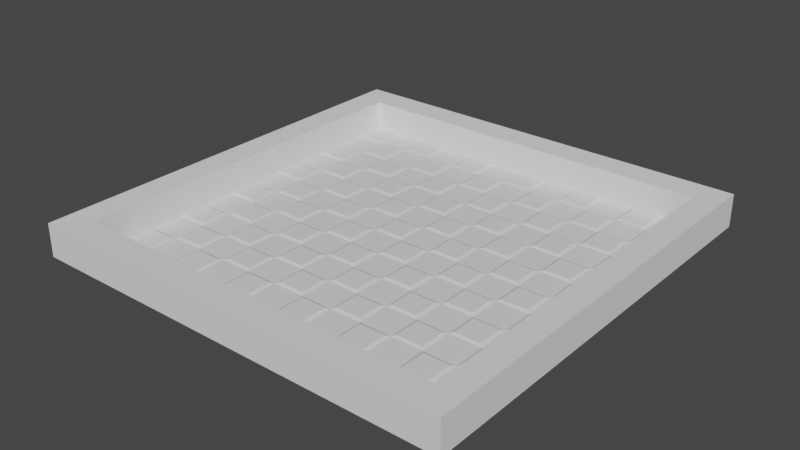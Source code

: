 # Source: Level_1.blend  (saved by Blender 2.80.75; exported with 4.5.12 LTS)
import bpy
from mathutils import Matrix  # noqa: F401  (used for matrix-valued properties, if any)

bpy.ops.wm.read_factory_settings(use_empty=True)
scene = bpy.context.scene
scene.name = 'Scene'

# ---- collections
col_collection = bpy.data.collections.new('Collection'); scene.collection.children.link(col_collection)

# ---- materials (node trees are filled in below, after node groups)
mat_material_002 = bpy.data.materials.new('Material.002')
mat_material_002.use_transparent_shadow = False
mat_material_001 = bpy.data.materials.new('Material.001')
mat_material_001.use_transparent_shadow = False

# ---- material node trees
mat_material_002.use_nodes = True; mat_material_002.node_tree.nodes.clear()
_N = mat_material_002.node_tree.nodes; _L = mat_material_002.node_tree.links
n0 = _N.new('ShaderNodeOutputMaterial'); n0.name = 'Material Output'; n0.location = (300, 300)
n1 = _N.new('ShaderNodeBsdfPrincipled'); n1.name = 'Principled BSDF'; n1.location = (10, 300)
n1.distribution = 'GGX'
n1.subsurface_method = 'BURLEY'
n1.inputs[3].default_value = 1.45
n1.inputs[27].default_value = (0.0, 0.0, 0.0, 1.0)
n1.inputs[28].default_value = 1.0
_L.new(n1.outputs[0], n0.inputs[0])
n0.is_active_output = True
mat_material_001.use_nodes = True; mat_material_001.node_tree.nodes.clear()
_N = mat_material_001.node_tree.nodes; _L = mat_material_001.node_tree.links
n0 = _N.new('ShaderNodeOutputMaterial'); n0.name = 'Material Output'; n0.location = (300, 300)
n1 = _N.new('ShaderNodeBsdfPrincipled'); n1.name = 'Principled BSDF'; n1.location = (10, 300)
n1.distribution = 'GGX'
n1.subsurface_method = 'BURLEY'
n1.inputs[3].default_value = 1.45
n1.inputs[27].default_value = (0.0, 0.0, 0.0, 1.0)
n1.inputs[28].default_value = 1.0
_L.new(n1.outputs[0], n0.inputs[0])
n0.is_active_output = True

# ---- world
world_world = bpy.data.worlds.new('World'); scene.world = world_world
world_world.use_nodes = True; world_world.node_tree.nodes.clear()
_N = world_world.node_tree.nodes; _L = world_world.node_tree.links
n0 = _N.new('ShaderNodeOutputWorld'); n0.name = 'World Output'; n0.location = (300, 300)
n1 = _N.new('ShaderNodeBackground'); n1.name = 'Background'; n1.location = (10, 300)
n1.inputs[0].default_value = (0.05088, 0.05088, 0.05088, 1.0)
_L.new(n1.outputs[0], n0.inputs[0])
n0.is_active_output = True
world_world.color = (0.05088, 0.05088, 0.05088)
world_world.use_sun_shadow = False
world_world.sun_shadow_jitter_overblur = 0.0

# ---- meshes
me_plane = bpy.data.meshes.new('Plane')
me_plane.from_pydata([(-0.1, 0.1, 0.04), (-0.1, 4.1, 0.04), (-0.1, -3.9, 0.04), (-4.1, 0.1, 0.04), (3.9, 0.1, 0.04), (3.9, -3.9, 0.04), (-4.1, -3.9, 0.04), (-4.1, 4.1, 0.04), (3.9, 4.1, 0.04), (0.0, 6.0, 0.0), (-0.1, -1.9, 0.04), (-6.0, 0.0, 0.0), (1.9, 0.1, 0.04), (-0.1, 2.1, 0.04), (0.0, -6.0, 0.0), (-2.1, 0.1, 0.04), (6.0, 0.0, 0.0), (3.9, -1.9, 0.04), (4.0, -6.0, 0.0), (1.9, -3.9, 0.04), (6.0, -4.0, 0.0), (-4.1, -1.9, 0.04), (-4.0, -6.0, 0.0), (-6.0, -4.0, 0.0), (-2.1, -3.9, 0.04), (-4.0, 6.0, 0.0), (-4.1, 2.1, 0.04), (-6.0, 4.0, 0.0), (-2.1, 4.1, 0.04), (4.0, 6.0, 0.0), (3.9, 2.1, 0.04), (1.9, 4.1, 0.04), (6.0, 4.0, 0.0), (6.0, 2.0, 0.0), (1.9, 2.1, 0.04), (2.0, 6.0, 0.0), (-2.1, 2.1, 0.04), (-6.0, 2.0, 0.0), (-6.0, 6.0, 0.0), (-2.0, -6.0, 0.0), (-6.0, -6.0, 0.0), (-6.0, -2.0, 0.0), (6.0, -6.0, 0.0), (2.0, -6.0, 0.0), (1.9, -1.9, 0.04), (6.0, -2.0, 0.0), (-2.1, -1.9, 0.04), (-2.0, 6.0, 0.0), (6.0, 6.0, 0.0), (-0.1, -1.1, 0.04), (1.1, 0.1, 0.04), (-0.1, 2.9, 0.04), (-0.1, -5.1, 0.04), (-2.9, 0.1, 0.04), (5.1, 0.1, 0.04), (3.9, -1.1, 0.04), (3.9, -5.1, 0.04), (1.1, -3.9, 0.04), (5.1, -3.9, 0.04), (-4.1, -1.1, 0.04), (-4.1, -5.1, 0.04), (-2.9, -3.9, 0.04), (-4.1, 2.9, 0.04), (-2.9, 4.1, 0.04), (3.9, 2.9, 0.04), (1.1, 4.1, 0.04), (5.1, 4.1, 0.04), (-0.1, 4.9, 0.04), (-0.1, -3.1, 0.04), (-4.9, 0.1, 0.04), (3.1, 0.1, 0.04), (-0.1, 0.9, 0.04), (-0.9, 0.1, 0.04), (3.9, -3.1, 0.04), (3.1, -3.9, 0.04), (-4.1, -3.1, 0.04), (-4.9, -3.9, 0.04), (-0.9, -3.9, 0.04), (-4.1, 4.9, 0.04), (-4.1, 0.9, 0.04), (-4.9, 4.1, 0.04), (-0.9, 4.1, 0.04), (3.9, 4.9, 0.04), (3.9, 0.9, 0.04), (3.1, 4.1, 0.04), (6.0, 3.0, 0.0), (6.0, 1.0, 0.0), (5.1, 2.1, 0.04), (1.9, 2.9, 0.04), (1.9, 0.9, 0.04), (1.1, 2.1, 0.04), (3.1, 2.1, 0.04), (1.9, 4.9, 0.04), (1.0, 6.0, 0.0), (3.0, 6.0, 0.0), (-2.1, 2.9, 0.04), (-2.1, 0.9, 0.04), (-2.9, 2.1, 0.04), (-0.9, 2.1, 0.04), (-6.0, 3.0, 0.0), (-6.0, 1.0, 0.0), (-4.9, 2.1, 0.04), (-6.0, 5.0, 0.0), (-5.0, 6.0, 0.0), (-2.1, -5.1, 0.04), (-3.0, -6.0, 0.0), (-1.0, -6.0, 0.0), (-6.0, -5.0, 0.0), (-5.0, -6.0, 0.0), (-6.0, -1.0, 0.0), (-6.0, -3.0, 0.0), (-4.9, -1.9, 0.04), (6.0, -5.0, 0.0), (5.0, -6.0, 0.0), (1.9, -5.1, 0.04), (1.0, -6.0, 0.0), (3.0, -6.0, 0.0), (1.9, -1.1, 0.04), (1.9, -3.1, 0.04), (1.1, -1.9, 0.04), (3.1, -1.9, 0.04), (6.0, -1.0, 0.0), (6.0, -3.0, 0.0), (5.1, -1.9, 0.04), (-2.1, -1.1, 0.04), (-2.1, -3.1, 0.04), (-2.9, -1.9, 0.04), (-0.9, -1.9, 0.04), (-2.1, 4.9, 0.04), (-3.0, 6.0, 0.0), (-1.0, 6.0, 0.0), (6.0, 5.0, 0.0), (5.0, 6.0, 0.0), (5.1, 4.9, 0.04), (-0.9, 4.9, 0.04), (-2.9, 4.9, 0.04), (-0.9, -3.1, 0.04), (-2.9, -3.1, 0.04), (-2.9, -1.1, 0.04), (5.1, -3.1, 0.04), (5.1, -1.1, 0.04), (3.1, -3.1, 0.04), (1.1, -3.1, 0.04), (1.1, -1.1, 0.04), (1.1, -5.1, 0.04), (5.1, -5.1, 0.04), (-4.9, -3.1, 0.04), (-2.9, -5.1, 0.04), (-4.9, 4.9, 0.04), (-4.9, 0.9, 0.04), (-0.9, 0.9, 0.04), (-2.9, 0.9, 0.04), (-2.9, 2.9, 0.04), (3.1, 4.9, 0.04), (1.1, 4.9, 0.04), (3.1, 0.9, 0.04), (1.1, 0.9, 0.04), (1.1, 2.9, 0.04), (5.1, 0.9, 0.04), (5.1, 2.9, 0.04), (3.1, 2.9, 0.04), (-0.9, 2.9, 0.04), (-4.9, 2.9, 0.04), (-0.9, -5.1, 0.04), (-4.9, -5.1, 0.04), (-4.9, -1.1, 0.04), (3.1, -5.1, 0.04), (3.1, -1.1, 0.04), (-0.9, -1.1, 0.04), (0.9, 5.9, 0.04), (0.0, -1.0, 0.0), (0.1, -0.9, 0.04), (0.0, 0.0, 0.0), (0.1, -0.1, 0.04), (1.0, 0.0, 0.0), (0.9, -0.1, 0.04), (0.0, 3.0, 0.0), (0.1, 3.1, 0.04), (0.0, 4.0, 0.0), (0.1, 3.9, 0.04), (0.0, -5.0, 0.0), (0.1, -4.9, 0.04), (0.0, -4.0, 0.0), (0.1, -4.1, 0.04), (-3.0, 0.0, 0.0), (-3.1, -0.1, 0.04), (-4.0, 0.0, 0.0), (-3.9, -0.1, 0.04), (5.0, 0.0, 0.0), (4.9, -0.1, 0.04), (4.0, 0.0, 0.0), (4.1, -0.1, 0.04), (4.0, -1.0, 0.0), (4.1, -0.9, 0.04), (4.0, -5.0, 0.0), (4.1, -4.9, 0.04), (4.0, -4.0, 0.0), (4.1, -4.1, 0.04), (1.0, -4.0, 0.0), (0.9, -4.1, 0.04), (5.0, -4.0, 0.0), (4.9, -4.1, 0.04), (-4.0, -1.0, 0.0), (-3.9, -0.9, 0.04), (-4.0, -5.0, 0.0), (-3.9, -4.9, 0.04), (-4.0, -4.0, 0.0), (-3.9, -4.1, 0.04), (-3.0, -4.0, 0.0), (-3.1, -4.1, 0.04), (-4.0, 3.0, 0.0), (-3.9, 3.1, 0.04), (-4.0, 4.0, 0.0), (-3.9, 3.9, 0.04), (-3.0, 4.0, 0.0), (-3.1, 3.9, 0.04), (4.0, 3.0, 0.0), (4.1, 3.1, 0.04), (4.0, 4.0, 0.0), (4.1, 3.9, 0.04), (1.0, 4.0, 0.0), (0.9, 3.9, 0.04), (5.0, 4.0, 0.0), (4.9, 3.9, 0.04), (0.0, 5.0, 0.0), (0.1, 5.1, 0.04), (0.1, 5.9, 0.04), (0.0, -3.0, 0.0), (0.1, -2.9, 0.04), (0.0, -2.0, 0.0), (0.1, -2.1, 0.04), (-5.0, 0.0, 0.0), (-5.1, -0.1, 0.04), (-5.9, -0.1, 0.04), (3.0, 0.0, 0.0), (2.9, -0.1, 0.04), (2.0, 0.0, 0.0), (2.1, -0.1, 0.04), (0.0, 1.0, 0.0), (0.1, 1.1, 0.04), (0.0, 2.0, 0.0), (0.1, 1.9, 0.04), (-1.0, 0.0, 0.0), (-1.1, -0.1, 0.04), (-2.0, 0.0, 0.0), (-1.9, -0.1, 0.04), (4.0, -3.0, 0.0), (4.1, -2.9, 0.04), (4.0, -2.0, 0.0), (4.1, -2.1, 0.04), (3.0, -4.0, 0.0), (2.9, -4.1, 0.04), (2.0, -4.0, 0.0), (2.1, -4.1, 0.04), (-4.0, -3.0, 0.0), (-3.9, -2.9, 0.04), (-4.0, -2.0, 0.0), (-3.9, -2.1, 0.04), (-5.0, -4.0, 0.0), (-5.1, -4.1, 0.04), (-5.9, -4.1, 0.04), (-1.0, -4.0, 0.0), (-1.1, -4.1, 0.04), (-2.0, -4.0, 0.0), (-1.9, -4.1, 0.04), (-4.0, 5.0, 0.0), (-3.9, 5.1, 0.04), (-3.9, 5.9, 0.04), (-4.0, 1.0, 0.0), (-3.9, 1.1, 0.04), (-4.0, 2.0, 0.0), (-3.9, 1.9, 0.04), (-5.0, 4.0, 0.0), (-5.1, 3.9, 0.04), (-5.9, 3.9, 0.04), (-1.0, 4.0, 0.0), (-1.1, 3.9, 0.04), (-2.0, 4.0, 0.0), (-1.9, 3.9, 0.04), (4.0, 5.0, 0.0), (4.1, 5.1, 0.04), (4.1, 5.9, 0.04), (4.0, 1.0, 0.0), (4.1, 1.1, 0.04), (4.0, 2.0, 0.0), (4.1, 1.9, 0.04), (3.0, 4.0, 0.0), (2.9, 3.9, 0.04), (2.0, 4.0, 0.0), (2.1, 3.9, 0.04), (5.0, 2.0, 0.0), (4.9, 1.9, 0.04), (2.0, 3.0, 0.0), (2.1, 3.1, 0.04), (2.0, 1.0, 0.0), (2.1, 1.1, 0.04), (2.0, 2.0, 0.0), (2.1, 1.9, 0.04), (1.0, 2.0, 0.0), (0.9, 1.9, 0.04), (3.0, 2.0, 0.0), (2.9, 1.9, 0.04), (2.0, 5.0, 0.0), (2.1, 5.1, 0.04), (2.1, 5.9, 0.04), (2.9, 5.9, 0.04), (-5.9, 3.1, 0.04), (-2.0, 3.0, 0.0), (-1.9, 3.1, 0.04), (-2.0, 1.0, 0.0), (-1.9, 1.1, 0.04), (-2.0, 2.0, 0.0), (-1.9, 1.9, 0.04), (-3.0, 2.0, 0.0), (-3.1, 1.9, 0.04), (-1.0, 2.0, 0.0), (-1.1, 1.9, 0.04), (-5.9, 1.1, 0.04), (-5.9, 1.9, 0.04), (-5.9, 5.1, 0.04), (-5.0, 2.0, 0.0), (-5.1, 1.9, 0.04), (-5.9, 5.9, 0.04), (-5.1, 5.9, 0.04), (-5.9, -4.9, 0.04), (-2.0, -5.0, 0.0), (-1.9, -4.9, 0.04), (-5.9, -0.9, 0.04), (-5.9, -2.9, 0.04), (-5.9, -2.1, 0.04), (-3.1, 5.9, 0.04), (-5.0, -2.0, 0.0), (-5.1, -2.1, 0.04), (2.0, -5.0, 0.0), (2.1, -4.9, 0.04), (2.0, -1.0, 0.0), (2.1, -0.9, 0.04), (2.0, -3.0, 0.0), (2.1, -2.9, 0.04), (2.0, -2.0, 0.0), (2.1, -2.1, 0.04), (1.0, -2.0, 0.0), (0.9, -2.1, 0.04), (3.0, -2.0, 0.0), (2.9, -2.1, 0.04), (5.0, -2.0, 0.0), (4.9, -2.1, 0.04), (-2.0, -1.0, 0.0), (-1.9, -0.9, 0.04), (-2.0, -3.0, 0.0), (-1.9, -2.9, 0.04), (-2.0, -2.0, 0.0), (-1.9, -2.1, 0.04), (-3.0, -2.0, 0.0), (-3.1, -2.1, 0.04), (-1.0, -2.0, 0.0), (-1.1, -2.1, 0.04), (-2.0, 5.0, 0.0), (-1.9, 5.1, 0.04), (-1.9, 5.9, 0.04), (-1.1, 5.9, 0.04), (4.9, 5.9, 0.04), (5.9, -5.9, 0.04), (-0.1, -5.9, 0.04), (5.9, 0.1, 0.04), (3.9, -5.9, 0.04), (5.9, -3.9, 0.04), (-4.1, -5.9, 0.04), (5.9, 4.1, 0.04), (5.9, 2.1, 0.04), (5.9, 2.9, 0.04), (5.9, 0.9, 0.04), (-2.1, -5.9, 0.04), (-2.9, -5.9, 0.04), (-0.9, -5.9, 0.04), (-4.9, -5.9, 0.04), (5.9, -5.1, 0.04), (5.1, -5.9, 0.04), (1.9, -5.9, 0.04), (1.1, -5.9, 0.04), (3.1, -5.9, 0.04), (5.9, -1.9, 0.04), (5.9, -1.1, 0.04), (5.9, -3.1, 0.04), (5.9, 4.9, 0.04), (5.0, 5.0, 0.0), (4.9, 5.1, 0.04), (-1.0, 5.0, 0.0), (-1.1, 5.1, 0.04), (-3.0, 5.0, 0.0), (-3.1, 5.1, 0.04), (-1.0, -3.0, 0.0), (-1.1, -2.9, 0.04), (-3.0, -3.0, 0.0), (-3.1, -2.9, 0.04), (-3.0, -1.0, 0.0), (-3.1, -0.9, 0.04), (5.0, -3.0, 0.0), (4.9, -2.9, 0.04), (5.0, -1.0, 0.0), (4.9, -0.9, 0.04), (3.0, -3.0, 0.0), (2.9, -2.9, 0.04), (1.0, -3.0, 0.0), (0.9, -2.9, 0.04), (1.0, -1.0, 0.0), (0.9, -0.9, 0.04), (1.0, -5.0, 0.0), (0.9, -4.9, 0.04), (5.0, -5.0, 0.0), (4.9, -4.9, 0.04), (-5.0, -3.0, 0.0), (-5.1, -2.9, 0.04), (-3.0, -5.0, 0.0), (-3.1, -4.9, 0.04), (-5.0, 5.0, 0.0), (-5.1, 5.1, 0.04), (-5.0, 1.0, 0.0), (-5.1, 1.1, 0.04), (-1.0, 1.0, 0.0), (-1.1, 1.1, 0.04), (-3.0, 1.0, 0.0), (-3.1, 1.1, 0.04), (-3.0, 3.0, 0.0), (-3.1, 3.1, 0.04), (3.0, 5.0, 0.0), (2.9, 5.1, 0.04), (1.0, 5.0, 0.0), (0.9, 5.1, 0.04), (3.0, 1.0, 0.0), (2.9, 1.1, 0.04), (1.0, 1.0, 0.0), (0.9, 1.1, 0.04), (1.0, 3.0, 0.0), (0.9, 3.1, 0.04), (5.0, 1.0, 0.0), (4.9, 1.1, 0.04), (5.0, 3.0, 0.0), (4.9, 3.1, 0.04), (3.0, 3.0, 0.0), (2.9, 3.1, 0.04), (-1.0, 3.0, 0.0), (-1.1, 3.1, 0.04), (-5.0, 3.0, 0.0), (-5.1, 3.1, 0.04), (-1.0, -5.0, 0.0), (-1.1, -4.9, 0.04), (-5.0, -5.0, 0.0), (-5.1, -4.9, 0.04), (-5.0, -1.0, 0.0), (-5.1, -0.9, 0.04), (3.0, -5.0, 0.0), (2.9, -4.9, 0.04), (3.0, -1.0, 0.0), (2.9, -0.9, 0.04), (-1.0, -1.0, 0.0), (-1.1, -0.9, 0.04)], [], [(455, 170, 172, 242), (453, 192, 190, 234), (451, 194, 196, 250), (449, 202, 186, 231), (447, 204, 206, 258), (445, 180, 182, 261), (443, 210, 212, 272), (441, 176, 178, 275), (439, 216, 218, 286), (437, 85, 32, 222), (435, 86, 33, 290), (433, 292, 288, 220), (431, 294, 296, 298), (429, 282, 284, 300), (427, 302, 35, 93), (425, 279, 29, 94), (423, 307, 277, 214), (421, 309, 311, 313), (419, 238, 240, 315), (417, 268, 270, 320), (415, 265, 25, 103), (413, 325, 263, 208), (411, 254, 256, 331), (409, 112, 20, 200), (407, 333, 252, 198), (405, 335, 236, 174), (403, 337, 339, 341), (401, 246, 248, 343), (399, 121, 16, 188), (397, 122, 45, 345), (395, 347, 244, 184), (393, 349, 351, 353), (391, 227, 229, 355), (389, 357, 47, 129), (387, 224, 9, 130), (385, 131, 48, 132), (280, 386, 361, 281), (218, 222, 385, 279), (66, 368, 384, 133), (358, 388, 360, 359), (277, 275, 387, 357), (81, 1, 67, 134), (266, 390, 330, 267), (212, 214, 389, 265), (63, 28, 128, 135), (350, 392, 356, 352), (263, 261, 391, 349), (77, 2, 68, 136), (255, 394, 354, 257), (206, 208, 393, 254), (61, 24, 125, 137), (203, 396, 185, 187), (256, 353, 395, 202), (126, 46, 124, 138), (247, 398, 346, 249), (196, 200, 397, 246), (58, 366, 383, 139), (193, 400, 189, 191), (248, 345, 399, 192), (123, 381, 382, 140), (338, 402, 344, 340), (252, 250, 401, 337), (74, 5, 73, 141), (228, 404, 342, 230), (182, 198, 403, 227), (57, 19, 118, 142), (171, 406, 175, 173), (229, 341, 405, 170), (119, 44, 117, 143), (181, 408, 199, 183), (14, 115, 407, 180), (379, 378, 114, 144), (195, 410, 201, 197), (18, 113, 409, 194), (377, 362, 376, 145), (328, 412, 332, 329), (23, 258, 411, 110), (76, 6, 75, 146), (205, 414, 209, 207), (22, 105, 413, 204), (373, 372, 104, 147), (319, 416, 323, 322), (27, 272, 415, 102), (80, 7, 78, 148), (317, 418, 321, 318), (11, 231, 417, 100), (69, 3, 79, 149), (310, 420, 316, 312), (244, 242, 419, 309), (72, 0, 71, 150), (269, 422, 314, 271), (186, 184, 421, 268), (53, 15, 96, 151), (211, 424, 215, 213), (270, 313, 423, 210), (97, 36, 95, 152), (303, 426, 305, 304), (288, 286, 425, 302), (84, 8, 82, 153), (225, 428, 169, 226), (178, 220, 427, 224), (65, 31, 92, 154), (295, 430, 301, 297), (236, 234, 429, 294), (70, 4, 83, 155), (239, 432, 299, 241), (172, 174, 431, 238), (50, 12, 89, 156), (177, 434, 221, 179), (240, 298, 433, 176), (90, 34, 88, 157), (283, 436, 291, 285), (190, 188, 435, 282), (54, 364, 371, 158), (217, 438, 223, 219), (284, 290, 437, 216), (87, 369, 370, 159), (293, 440, 287, 289), (296, 300, 439, 292), (91, 30, 64, 160), (308, 442, 276, 278), (311, 315, 441, 307), (98, 13, 51, 161), (306, 444, 273, 274), (37, 320, 443, 99), (101, 26, 62, 162), (326, 446, 262, 264), (39, 106, 445, 325), (374, 363, 52, 163), (324, 448, 259, 260), (40, 108, 447, 107), (375, 367, 60, 164), (327, 450, 232, 233), (41, 331, 449, 109), (111, 21, 59, 165), (334, 452, 251, 253), (43, 116, 451, 333), (380, 365, 56, 166), (336, 454, 235, 237), (339, 343, 453, 335), (120, 17, 55, 167), (348, 456, 243, 245), (351, 355, 455, 347), (127, 10, 49, 168), (171, 173, 172, 170), (173, 175, 174, 172), (177, 179, 178, 176), (181, 183, 182, 180), (187, 185, 184, 186), (191, 189, 188, 190), (193, 191, 190, 192), (195, 197, 196, 194), (183, 199, 198, 182), (197, 201, 200, 196), (203, 187, 186, 202), (205, 207, 206, 204), (207, 209, 208, 206), (211, 213, 212, 210), (213, 215, 214, 212), (217, 219, 218, 216), (179, 221, 220, 178), (219, 223, 222, 218), (225, 226, 9, 224), (228, 230, 229, 227), (233, 232, 231, 11), (237, 235, 234, 236), (239, 241, 240, 238), (245, 243, 242, 244), (247, 249, 248, 246), (253, 251, 250, 252), (255, 257, 256, 254), (260, 259, 258, 23), (264, 262, 261, 263), (266, 267, 25, 265), (269, 271, 270, 268), (274, 273, 272, 27), (278, 276, 275, 277), (280, 281, 29, 279), (283, 285, 284, 282), (289, 287, 286, 288), (285, 291, 290, 284), (293, 289, 288, 292), (295, 297, 296, 294), (241, 299, 298, 240), (297, 301, 300, 296), (303, 304, 35, 302), (226, 169, 93, 9), (304, 305, 94, 35), (308, 278, 277, 307), (310, 312, 311, 309), (271, 314, 313, 270), (312, 316, 315, 311), (306, 274, 27, 99), (317, 318, 37, 100), (318, 321, 320, 37), (319, 322, 38, 102), (322, 323, 103, 38), (326, 264, 263, 325), (324, 260, 23, 107), (327, 233, 11, 109), (328, 329, 41, 110), (329, 332, 331, 41), (334, 253, 252, 333), (336, 237, 236, 335), (338, 340, 339, 337), (230, 342, 341, 229), (340, 344, 343, 339), (249, 346, 345, 248), (348, 245, 244, 347), (350, 352, 351, 349), (257, 354, 353, 256), (352, 356, 355, 351), (358, 359, 47, 357), (267, 330, 129, 25), (359, 360, 130, 47), (281, 361, 132, 29), (49, 10, 229, 170), (12, 50, 174, 236), (51, 13, 240, 176), (52, 363, 14, 180), (15, 53, 184, 244), (364, 54, 188, 16), (55, 17, 248, 192), (56, 365, 18, 194), (19, 57, 198, 252), (366, 58, 200, 20), (59, 21, 256, 202), (60, 367, 22, 204), (24, 61, 208, 263), (62, 26, 270, 210), (28, 63, 214, 277), (64, 30, 284, 216), (31, 65, 220, 288), (368, 66, 222, 32), (67, 1, 178, 224), (68, 2, 182, 227), (3, 69, 231, 186), (4, 70, 234, 190), (71, 0, 172, 238), (0, 72, 242, 172), (73, 5, 196, 246), (5, 74, 250, 196), (75, 6, 206, 254), (6, 76, 258, 206), (2, 77, 261, 182), (78, 7, 212, 265), (79, 3, 186, 268), (7, 80, 272, 212), (1, 81, 275, 178), (82, 8, 218, 279), (83, 4, 190, 282), (8, 84, 286, 218), (370, 369, 33, 85), (371, 364, 16, 86), (369, 87, 290, 33), (88, 34, 296, 292), (89, 12, 236, 294), (34, 90, 298, 296), (30, 91, 300, 284), (92, 31, 288, 302), (95, 36, 311, 307), (96, 15, 244, 309), (36, 97, 313, 311), (13, 98, 315, 240), (26, 101, 320, 270), (104, 372, 39, 325), (372, 373, 105, 39), (363, 374, 106, 14), (367, 375, 108, 22), (21, 111, 331, 256), (376, 362, 42, 112), (362, 377, 113, 42), (114, 378, 43, 333), (378, 379, 115, 43), (365, 380, 116, 18), (117, 44, 339, 335), (118, 19, 252, 337), (44, 119, 341, 339), (17, 120, 343, 248), (382, 381, 45, 121), (383, 366, 20, 122), (381, 123, 345, 45), (124, 46, 351, 347), (125, 24, 263, 349), (46, 126, 353, 351), (10, 127, 355, 229), (128, 28, 277, 357), (384, 368, 32, 131), (361, 386, 385, 132), (66, 133, 385, 222), (386, 280, 279, 385), (133, 384, 131, 385), (360, 388, 387, 130), (81, 134, 387, 275), (388, 358, 357, 387), (134, 67, 224, 387), (330, 390, 389, 129), (63, 135, 389, 214), (390, 266, 265, 389), (135, 128, 357, 389), (356, 392, 391, 355), (77, 136, 391, 261), (392, 350, 349, 391), (136, 68, 227, 391), (354, 394, 393, 353), (61, 137, 393, 208), (394, 255, 254, 393), (137, 125, 349, 393), (185, 396, 395, 184), (126, 138, 395, 353), (396, 203, 202, 395), (138, 124, 347, 395), (346, 398, 397, 345), (58, 139, 397, 200), (398, 247, 246, 397), (139, 383, 122, 397), (189, 400, 399, 188), (123, 140, 399, 345), (400, 193, 192, 399), (140, 382, 121, 399), (344, 402, 401, 343), (74, 141, 401, 250), (402, 338, 337, 401), (141, 73, 246, 401), (342, 404, 403, 341), (57, 142, 403, 198), (404, 228, 227, 403), (142, 118, 337, 403), (175, 406, 405, 174), (119, 143, 405, 341), (406, 171, 170, 405), (143, 117, 335, 405), (199, 408, 407, 198), (379, 144, 407, 115), (408, 181, 180, 407), (144, 114, 333, 407), (201, 410, 409, 200), (377, 145, 409, 113), (410, 195, 194, 409), (145, 376, 112, 409), (332, 412, 411, 331), (76, 146, 411, 258), (412, 328, 110, 411), (146, 75, 254, 411), (209, 414, 413, 208), (373, 147, 413, 105), (414, 205, 204, 413), (147, 104, 325, 413), (323, 416, 415, 103), (80, 148, 415, 272), (416, 319, 102, 415), (148, 78, 265, 415), (321, 418, 417, 320), (69, 149, 417, 231), (418, 317, 100, 417), (149, 79, 268, 417), (316, 420, 419, 315), (72, 150, 419, 242), (420, 310, 309, 419), (150, 71, 238, 419), (314, 422, 421, 313), (53, 151, 421, 184), (422, 269, 268, 421), (151, 96, 309, 421), (215, 424, 423, 214), (97, 152, 423, 313), (424, 211, 210, 423), (152, 95, 307, 423), (305, 426, 425, 94), (84, 153, 425, 286), (426, 303, 302, 425), (153, 82, 279, 425), (169, 428, 427, 93), (65, 154, 427, 220), (428, 225, 224, 427), (154, 92, 302, 427), (301, 430, 429, 300), (70, 155, 429, 234), (430, 295, 294, 429), (155, 83, 282, 429), (299, 432, 431, 298), (50, 156, 431, 174), (432, 239, 238, 431), (156, 89, 294, 431), (221, 434, 433, 220), (90, 157, 433, 298), (434, 177, 176, 433), (157, 88, 292, 433), (291, 436, 435, 290), (54, 158, 435, 188), (436, 283, 282, 435), (158, 371, 86, 435), (223, 438, 437, 222), (87, 159, 437, 290), (438, 217, 216, 437), (159, 370, 85, 437), (287, 440, 439, 286), (91, 160, 439, 300), (440, 293, 292, 439), (160, 64, 216, 439), (276, 442, 441, 275), (98, 161, 441, 315), (442, 308, 307, 441), (161, 51, 176, 441), (273, 444, 443, 272), (101, 162, 443, 320), (444, 306, 99, 443), (162, 62, 210, 443), (262, 446, 445, 261), (374, 163, 445, 106), (446, 326, 325, 445), (163, 52, 180, 445), (259, 448, 447, 258), (375, 164, 447, 108), (448, 324, 107, 447), (164, 60, 204, 447), (232, 450, 449, 231), (111, 165, 449, 331), (450, 327, 109, 449), (165, 59, 202, 449), (251, 452, 451, 250), (380, 166, 451, 116), (452, 334, 333, 451), (166, 56, 194, 451), (235, 454, 453, 234), (120, 167, 453, 343), (454, 336, 335, 453), (167, 55, 192, 453), (243, 456, 455, 242), (127, 168, 455, 355), (456, 348, 347, 455), (168, 49, 170, 455)])
me_plane.polygons.foreach_set('material_index', [1, 1, 1, 1, 1, 1, 1, 1, 1, 1, 1, 1, 1, 1, 1, 1, 1, 1, 1, 1, 1, 1, 1, 1, 1, 1, 1, 1, 1, 1, 1, 1, 1, 1, 1, 1, 0, 1, 0, 0, 1, 0, 0, 1, 0, 0, 1, 0, 0, 1, 0, 0, 1, 0, 0, 1, 0, 0, 1, 0, 0, 1, 0, 0, 1, 0, 0, 1, 0, 0, 1, 0, 0, 1, 0, 0, 1, 0, 0, 1, 0, 0, 1, 0, 0, 1, 0, 0, 1, 0, 0, 1, 0, 0, 1, 0, 0, 1, 0, 0, 1, 0, 0, 1, 0, 0, 1, 0, 0, 1, 0, 0, 1, 0, 0, 1, 0, 0, 1, 0, 0, 1, 0, 0, 1, 0, 0, 1, 0, 0, 1, 0, 0, 1, 0, 0, 1, 0, 0, 1, 0, 0, 1, 0, 0, 0, 0, 0, 0, 0, 0, 0, 0, 0, 0, 0, 0, 0, 0, 0, 0, 0, 0, 0, 0, 0, 0, 0, 0, 0, 0, 0, 0, 0, 0, 0, 0, 0, 0, 0, 0, 0, 0, 0, 0, 0, 0, 0, 0, 0, 0, 0, 0, 0, 0, 0, 0, 0, 0, 0, 0, 0, 0, 0, 0, 0, 0, 0, 0, 0, 0, 0, 0, 0, 0, 0, 0, 0, 0, 0, 0, 0, 0, 0, 0, 0, 0, 0, 0, 0, 0, 0, 0, 0, 0, 0, 0, 0, 0, 0, 0, 0, 0, 0, 0, 0, 0, 0, 0, 0, 0, 0, 0, 0, 0, 0, 0, 0, 0, 0, 0, 0, 0, 0, 0, 0, 0, 0, 0, 0, 0, 0, 0, 0, 0, 0, 0, 0, 0, 0, 0, 0, 0, 0, 0, 0, 0, 0, 0, 0, 0, 0, 0, 0, 0, 0, 0, 0, 0, 0, 0, 0, 0, 0, 0, 0, 0, 0, 0, 0, 0, 0, 0, 0, 0, 0, 0, 0, 0, 0, 0, 0, 0, 0, 0, 0, 0, 0, 0, 0, 0, 0, 0, 0, 0, 0, 0, 0, 0, 0, 0, 0, 0, 0, 0, 0, 0, 0, 0, 0, 0, 0, 0, 0, 0, 0, 0, 0, 0, 0, 0, 0, 0, 0, 0, 0, 0, 0, 0, 0, 0, 0, 0, 0, 0, 0, 0, 0, 0, 0, 0, 0, 0, 0, 0, 0, 0, 0, 0, 0, 0, 0, 0, 0, 0, 0, 0, 0, 0, 0, 0, 0, 0, 0, 0, 0, 0, 0, 0, 0, 0, 0, 0, 0, 0, 0, 0, 0, 0, 0, 0, 0, 0, 0, 0, 0, 0, 0, 0, 0, 0, 0])
_uv = me_plane.uv_layers.new(name='UVMap')
_uv.uv.foreach_set('vector', [0.4375, 0.4375, 0.5, 0.4375, 0.5, 0.5, 0.4375, 0.5, 0.6875, 0.4375, 0.75, 0.4375, 0.75, 0.5, 0.6875, 0.5, 0.6875, 0.1875, 0.75, 0.1875, 0.75, 0.25, 0.6875, 0.25, 0.1875, 0.4375, 0.25, 0.4375, 0.25, 0.5, 0.1875, 0.5, 0.1875, 0.1875, 0.25, 0.1875, 0.25, 0.25, 0.1875, 0.25, 0.4375, 0.1875, 0.5, 0.1875, 0.5, 0.25, 0.4375, 0.25, 0.1875, 0.6875, 0.25, 0.6875, 0.25, 0.75, 0.1875, 0.75, 0.4375, 0.6875, 0.5, 0.6875, 0.5, 0.75, 0.4375, 0.75, 0.6875, 0.6875, 0.75, 0.6875, 0.75, 0.75, 0.6875, 0.75, 0.8125, 0.6875, 0.875, 0.6875, 0.875, 0.75, 0.8125, 0.75, 0.8125, 0.5625, 0.875, 0.5625, 0.875, 0.625, 0.8125, 0.625, 0.5625, 0.6875, 0.625, 0.6875, 0.625, 0.75, 0.5625, 0.75, 0.5625, 0.5625, 0.625, 0.5625, 0.625, 0.625, 0.5625, 0.625, 0.6875, 0.5625, 0.75, 0.5625, 0.75, 0.625, 0.6875, 0.625, 0.5625, 0.8125, 0.625, 0.8125, 0.625, 0.875, 0.5625, 0.875, 0.6875, 0.8125, 0.75, 0.8125, 0.75, 0.875, 0.6875, 0.875, 0.3125, 0.6875, 0.375, 0.6875, 0.375, 0.75, 0.3125, 0.75, 0.3125, 0.5625, 0.375, 0.5625, 0.375, 0.625, 0.3125, 0.625, 0.4375, 0.5625, 0.5, 0.5625, 0.5, 0.625, 0.4375, 0.625, 0.1875, 0.5625, 0.25, 0.5625, 0.25, 0.625, 0.1875, 0.625, 0.1875, 0.8125, 0.25, 0.8125, 0.25, 0.875, 0.1875, 0.875, 0.3125, 0.1875, 0.375, 0.1875, 0.375, 0.25, 0.3125, 0.25, 0.1875, 0.3125, 0.25, 0.3125, 0.25, 0.375, 0.1875, 0.375, 0.8125, 0.1875, 0.875, 0.1875, 0.875, 0.25, 0.8125, 0.25, 0.5625, 0.1875, 0.625, 0.1875, 0.625, 0.25, 0.5625, 0.25, 0.5625, 0.4375, 0.625, 0.4375, 0.625, 0.5, 0.5625, 0.5, 0.5625, 0.3125, 0.625, 0.3125, 0.625, 0.375, 0.5625, 0.375, 0.6875, 0.3125, 0.75, 0.3125, 0.75, 0.375, 0.6875, 0.375, 0.8125, 0.4375, 0.875, 0.4375, 0.875, 0.5, 0.8125, 0.5, 0.8125, 0.3125, 0.875, 0.3125, 0.875, 0.375, 0.8125, 0.375, 0.3125, 0.4375, 0.375, 0.4375, 0.375, 0.5, 0.3125, 0.5, 0.3125, 0.3125, 0.375, 0.3125, 0.375, 0.375, 0.3125, 0.375, 0.4375, 0.3125, 0.5, 0.3125, 0.5, 0.375, 0.4375, 0.375, 0.3125, 0.8125, 0.375, 0.8125, 0.375, 0.875, 0.3125, 0.875, 0.4375, 0.8125, 0.5, 0.8125, 0.5, 0.875, 0.4375, 0.875, 0.8125, 0.8125, 0.875, 0.8125, 0.875, 0.875, 0.8125, 0.875, 0.7562, 0.8187, 0.8062, 0.8187, 0.8063, 0.8688, 0.7563, 0.8687, 0.75, 0.75, 0.8125, 0.75, 0.8125, 0.8125, 0.75, 0.8125, 0.8187, 0.7562, 0.8687, 0.7562, 0.8687, 0.8062, 0.8188, 0.8062, 0.3812, 0.8187, 0.4313, 0.8188, 0.4313, 0.8688, 0.3812, 0.8687, 0.375, 0.75, 0.4375, 0.75, 0.4375, 0.8125, 0.375, 0.8125, 0.4437, 0.7562, 0.4938, 0.7562, 0.4938, 0.8062, 0.4437, 0.8062, 0.2562, 0.8187, 0.3063, 0.8187, 0.3063, 0.8688, 0.2562, 0.8687, 0.25, 0.75, 0.3125, 0.75, 0.3125, 0.8125, 0.25, 0.8125, 0.3187, 0.7562, 0.3688, 0.7562, 0.3688, 0.8062, 0.3187, 0.8062, 0.3812, 0.3187, 0.4313, 0.3188, 0.4313, 0.3688, 0.3812, 0.3687, 0.375, 0.25, 0.4375, 0.25, 0.4375, 0.3125, 0.375, 0.3125, 0.4437, 0.2562, 0.4938, 0.2562, 0.4938, 0.3063, 0.4437, 0.3062, 0.2562, 0.3187, 0.3063, 0.3187, 0.3063, 0.3688, 0.2562, 0.3688, 0.25, 0.25, 0.3125, 0.25, 0.3125, 0.3125, 0.25, 0.3125, 0.3187, 0.2562, 0.3688, 0.2562, 0.3688, 0.3063, 0.3187, 0.3063, 0.2562, 0.4437, 0.3063, 0.4438, 0.3063, 0.4938, 0.2562, 0.4937, 0.25, 0.375, 0.3125, 0.375, 0.3125, 0.4375, 0.25, 0.4375, 0.3187, 0.3812, 0.3688, 0.3812, 0.3688, 0.4313, 0.3187, 0.4312, 0.7562, 0.3187, 0.8062, 0.3187, 0.8063, 0.3688, 0.7563, 0.3688, 0.75, 0.25, 0.8125, 0.25, 0.8125, 0.3125, 0.75, 0.3125, 0.8187, 0.2562, 0.8687, 0.2562, 0.8687, 0.3063, 0.8188, 0.3063, 0.7562, 0.4437, 0.8063, 0.4438, 0.8063, 0.4938, 0.7562, 0.4937, 0.75, 0.375, 0.8125, 0.375, 0.8125, 0.4375, 0.75, 0.4375, 0.8187, 0.3812, 0.8687, 0.3812, 0.8688, 0.4313, 0.8187, 0.4312, 0.6312, 0.3187, 0.6812, 0.3187, 0.6813, 0.3688, 0.6312, 0.3688, 0.625, 0.25, 0.6875, 0.25, 0.6875, 0.3125, 0.625, 0.3125, 0.6937, 0.2562, 0.7437, 0.2562, 0.7437, 0.3063, 0.6938, 0.3063, 0.5062, 0.3187, 0.5563, 0.3188, 0.5563, 0.3688, 0.5062, 0.3687, 0.5, 0.25, 0.5625, 0.25, 0.5625, 0.3125, 0.5, 0.3125, 0.5688, 0.2562, 0.6188, 0.2563, 0.6188, 0.3063, 0.5687, 0.3062, 0.5063, 0.4438, 0.5562, 0.4438, 0.5562, 0.4938, 0.5063, 0.4938, 0.5, 0.375, 0.5625, 0.375, 0.5625, 0.4375, 0.5, 0.4375, 0.5688, 0.3812, 0.6188, 0.3812, 0.6187, 0.4313, 0.5687, 0.4313, 0.5062, 0.1937, 0.5563, 0.1937, 0.5563, 0.2438, 0.5062, 0.2437, 0.5, 0.125, 0.5625, 0.125, 0.5625, 0.1875, 0.5, 0.1875, 0.5688, 0.1312, 0.6188, 0.1312, 0.6188, 0.1813, 0.5687, 0.1812, 0.7562, 0.1937, 0.8062, 0.1937, 0.8063, 0.2438, 0.7563, 0.2438, 0.75, 0.125, 0.8125, 0.125, 0.8125, 0.1875, 0.75, 0.1875, 0.8187, 0.1312, 0.8687, 0.1312, 0.8687, 0.1813, 0.8188, 0.1813, 0.1313, 0.3187, 0.1813, 0.3187, 0.1813, 0.3688, 0.1312, 0.3688, 0.125, 0.25, 0.1875, 0.25, 0.1875, 0.3125, 0.125, 0.3125, 0.1937, 0.2562, 0.2438, 0.2562, 0.2438, 0.3063, 0.1937, 0.3063, 0.2562, 0.1937, 0.3063, 0.1937, 0.3063, 0.2438, 0.2562, 0.2438, 0.25, 0.125, 0.3125, 0.125, 0.3125, 0.1875, 0.25, 0.1875, 0.3187, 0.1312, 0.3688, 0.1312, 0.3688, 0.1813, 0.3187, 0.1813, 0.1313, 0.8187, 0.1813, 0.8187, 0.1813, 0.8688, 0.1312, 0.8687, 0.125, 0.75, 0.1875, 0.75, 0.1875, 0.8125, 0.125, 0.8125, 0.1937, 0.7562, 0.2438, 0.7562, 0.2438, 0.8062, 0.1937, 0.8062, 0.1312, 0.5688, 0.1813, 0.5688, 0.1813, 0.6188, 0.1312, 0.6187, 0.125, 0.5, 0.1875, 0.5, 0.1875, 0.5625, 0.125, 0.5625, 0.1937, 0.5062, 0.2438, 0.5063, 0.2438, 0.5563, 0.1937, 0.5562, 0.3812, 0.5688, 0.4313, 0.5688, 0.4313, 0.6188, 0.3812, 0.6187, 0.375, 0.5, 0.4375, 0.5, 0.4375, 0.5625, 0.375, 0.5625, 0.4438, 0.5063, 0.4938, 0.5063, 0.4938, 0.5563, 0.4438, 0.5562, 0.2562, 0.5688, 0.3063, 0.5688, 0.3063, 0.6188, 0.2562, 0.6187, 0.25, 0.5, 0.3125, 0.5, 0.3125, 0.5625, 0.25, 0.5625, 0.3187, 0.5062, 0.3688, 0.5063, 0.3688, 0.5563, 0.3187, 0.5562, 0.2562, 0.6937, 0.3063, 0.6937, 0.3063, 0.7438, 0.2562, 0.7437, 0.25, 0.625, 0.3125, 0.625, 0.3125, 0.6875, 0.25, 0.6875, 0.3187, 0.6312, 0.3688, 0.6312, 0.3688, 0.6812, 0.3187, 0.6812, 0.6312, 0.8187, 0.6812, 0.8187, 0.6813, 0.8688, 0.6312, 0.8687, 0.625, 0.75, 0.6875, 0.75, 0.6875, 0.8125, 0.625, 0.8125, 0.6937, 0.7562, 0.7437, 0.7562, 0.7437, 0.8062, 0.6938, 0.8062, 0.5062, 0.8187, 0.5563, 0.8188, 0.5563, 0.8688, 0.5062, 0.8687, 0.5, 0.75, 0.5625, 0.75, 0.5625, 0.8125, 0.5, 0.8125, 0.5688, 0.7562, 0.6188, 0.7562, 0.6188, 0.8063, 0.5687, 0.8062, 0.6312, 0.5688, 0.6813, 0.5688, 0.6813, 0.6188, 0.6312, 0.6187, 0.625, 0.5, 0.6875, 0.5, 0.6875, 0.5625, 0.625, 0.5625, 0.6937, 0.5062, 0.7437, 0.5063, 0.7438, 0.5563, 0.6937, 0.5562, 0.5063, 0.5688, 0.5562, 0.5688, 0.5562, 0.6188, 0.5063, 0.6188, 0.5, 0.5, 0.5625, 0.5, 0.5625, 0.5625, 0.5, 0.5625, 0.5688, 0.5063, 0.6188, 0.5063, 0.6187, 0.5562, 0.5687, 0.5562, 0.5062, 0.6937, 0.5563, 0.6938, 0.5563, 0.7437, 0.5062, 0.7437, 0.5, 0.625, 0.5625, 0.625, 0.5625, 0.6875, 0.5, 0.6875, 0.5688, 0.6312, 0.6188, 0.6313, 0.6188, 0.6813, 0.5687, 0.6812, 0.7562, 0.5688, 0.8063, 0.5688, 0.8063, 0.6188, 0.7562, 0.6187, 0.75, 0.5, 0.8125, 0.5, 0.8125, 0.5625, 0.75, 0.5625, 0.8187, 0.5062, 0.8687, 0.5063, 0.8688, 0.5563, 0.8187, 0.5562, 0.7562, 0.6937, 0.8062, 0.6937, 0.8063, 0.7438, 0.7563, 0.7437, 0.75, 0.625, 0.8125, 0.625, 0.8125, 0.6875, 0.75, 0.6875, 0.8187, 0.6312, 0.8687, 0.6312, 0.8687, 0.6812, 0.8188, 0.6812, 0.6312, 0.6937, 0.6812, 0.6937, 0.6813, 0.7438, 0.6312, 0.7437, 0.625, 0.625, 0.6875, 0.625, 0.6875, 0.6875, 0.625, 0.6875, 0.6937, 0.6312, 0.7437, 0.6312, 0.7437, 0.6812, 0.6938, 0.6812, 0.3812, 0.6937, 0.4313, 0.6938, 0.4313, 0.7437, 0.3812, 0.7437, 0.375, 0.625, 0.4375, 0.625, 0.4375, 0.6875, 0.375, 0.6875, 0.4437, 0.6312, 0.4938, 0.6313, 0.4938, 0.6813, 0.4437, 0.6812, 0.1313, 0.6937, 0.1813, 0.6937, 0.1813, 0.7438, 0.1312, 0.7437, 0.125, 0.625, 0.1875, 0.625, 0.1875, 0.6875, 0.125, 0.6875, 0.1937, 0.6312, 0.2438, 0.6312, 0.2438, 0.6812, 0.1937, 0.6812, 0.3812, 0.1937, 0.4313, 0.1937, 0.4313, 0.2438, 0.3812, 0.2437, 0.375, 0.125, 0.4375, 0.125, 0.4375, 0.1875, 0.375, 0.1875, 0.4437, 0.1312, 0.4938, 0.1312, 0.4938, 0.1813, 0.4437, 0.1812, 0.1313, 0.1937, 0.1813, 0.1937, 0.1813, 0.2438, 0.1312, 0.2438, 0.125, 0.125, 0.1875, 0.125, 0.1875, 0.1875, 0.125, 0.1875, 0.1937, 0.1312, 0.2438, 0.1312, 0.2438, 0.1813, 0.1937, 0.1813, 0.1312, 0.4437, 0.1813, 0.4438, 0.1812, 0.4938, 0.1312, 0.4937, 0.125, 0.375, 0.1875, 0.375, 0.1875, 0.4375, 0.125, 0.4375, 0.1937, 0.3812, 0.2438, 0.3812, 0.2438, 0.4313, 0.1937, 0.4312, 0.6312, 0.1937, 0.6812, 0.1937, 0.6813, 0.2438, 0.6312, 0.2438, 0.625, 0.125, 0.6875, 0.125, 0.6875, 0.1875, 0.625, 0.1875, 0.6937, 0.1312, 0.7437, 0.1312, 0.7437, 0.1813, 0.6938, 0.1813, 0.6312, 0.4437, 0.6813, 0.4438, 0.6813, 0.4938, 0.6312, 0.4937, 0.625, 0.375, 0.6875, 0.375, 0.6875, 0.4375, 0.625, 0.4375, 0.6937, 0.3812, 0.7438, 0.3812, 0.7438, 0.4313, 0.6937, 0.4312, 0.3812, 0.4438, 0.4313, 0.4438, 0.4312, 0.4938, 0.3813, 0.4938, 0.375, 0.375, 0.4375, 0.375, 0.4375, 0.4375, 0.375, 0.4375, 0.4437, 0.3812, 0.4938, 0.3812, 0.4938, 0.4313, 0.4438, 0.4313, 0.5063, 0.4438, 0.5063, 0.4938, 0.5, 0.5, 0.5, 0.4375, 0.5063, 0.4938, 0.5562, 0.4938, 0.5625, 0.5, 0.5, 0.5, 0.5062, 0.6937, 0.5062, 0.7437, 0.5, 0.75, 0.5, 0.6875, 0.5062, 0.1937, 0.5062, 0.2437, 0.5, 0.25, 0.5, 0.1875, 0.2562, 0.4937, 0.3063, 0.4938, 0.3125, 0.5, 0.25, 0.5, 0.7562, 0.4937, 0.8063, 0.4938, 0.8125, 0.5, 0.75, 0.5, 0.7562, 0.4437, 0.7562, 0.4937, 0.75, 0.5, 0.75, 0.4375, 0.7562, 0.1937, 0.7563, 0.2438, 0.75, 0.25, 0.75, 0.1875, 0.5062, 0.2437, 0.5563, 0.2438, 0.5625, 0.25, 0.5, 0.25, 0.7563, 0.2438, 0.8063, 0.2438, 0.8125, 0.25, 0.75, 0.25, 0.2562, 0.4437, 0.2562, 0.4937, 0.25, 0.5, 0.25, 0.4375, 0.2562, 0.1937, 0.2562, 0.2438, 0.25, 0.25, 0.25, 0.1875, 0.2562, 0.2438, 0.3063, 0.2438, 0.3125, 0.25, 0.25, 0.25, 0.2562, 0.6937, 0.2562, 0.7437, 0.25, 0.75, 0.25, 0.6875, 0.2562, 0.7437, 0.3063, 0.7438, 0.3125, 0.75, 0.25, 0.75, 0.7562, 0.6937, 0.7563, 0.7437, 0.75, 0.75, 0.75, 0.6875, 0.5062, 0.7437, 0.5563, 0.7437, 0.5625, 0.75, 0.5, 0.75, 0.7563, 0.7437, 0.8063, 0.7438, 0.8125, 0.75, 0.75, 0.75, 0.5062, 0.8187, 0.5062, 0.8687, 0.5, 0.875, 0.5, 0.8125, 0.5062, 0.3187, 0.5062, 0.3687, 0.5, 0.375, 0.5, 0.3125, 0.1312, 0.4937, 0.1812, 0.4938, 0.1875, 0.5, 0.125, 0.5, 0.6312, 0.4937, 0.6813, 0.4938, 0.6875, 0.5, 0.625, 0.5, 0.5063, 0.5688, 0.5063, 0.6188, 0.5, 0.625, 0.5, 0.5625, 0.3813, 0.4938, 0.4312, 0.4938, 0.4375, 0.5, 0.375, 0.5, 0.7562, 0.3187, 0.7563, 0.3688, 0.75, 0.375, 0.75, 0.3125, 0.6312, 0.2438, 0.6813, 0.2438, 0.6875, 0.25, 0.625, 0.25, 0.2562, 0.3187, 0.2562, 0.3688, 0.25, 0.375, 0.25, 0.3125, 0.1312, 0.2438, 0.1813, 0.2438, 0.1875, 0.25, 0.125, 0.25, 0.3812, 0.2437, 0.4313, 0.2438, 0.4375, 0.25, 0.375, 0.25, 0.2562, 0.8187, 0.2562, 0.8687, 0.25, 0.875, 0.25, 0.8125, 0.2562, 0.5688, 0.2562, 0.6187, 0.25, 0.625, 0.25, 0.5625, 0.1312, 0.7437, 0.1813, 0.7438, 0.1875, 0.75, 0.125, 0.75, 0.3812, 0.7437, 0.4313, 0.7437, 0.4375, 0.75, 0.375, 0.75, 0.7562, 0.8187, 0.7563, 0.8687, 0.75, 0.875, 0.75, 0.8125, 0.7562, 0.5688, 0.7562, 0.6187, 0.75, 0.625, 0.75, 0.5625, 0.6312, 0.7437, 0.6813, 0.7438, 0.6875, 0.75, 0.625, 0.75, 0.7562, 0.6187, 0.8063, 0.6188, 0.8125, 0.625, 0.75, 0.625, 0.6312, 0.6937, 0.6312, 0.7437, 0.625, 0.75, 0.625, 0.6875, 0.6312, 0.5688, 0.6312, 0.6187, 0.625, 0.625, 0.625, 0.5625, 0.5063, 0.6188, 0.5562, 0.6188, 0.5625, 0.625, 0.5, 0.625, 0.6312, 0.6187, 0.6813, 0.6188, 0.6875, 0.625, 0.625, 0.625, 0.6312, 0.8187, 0.6312, 0.8687, 0.625, 0.875, 0.625, 0.8125, 0.5062, 0.8687, 0.5563, 0.8688, 0.5625, 0.875, 0.5, 0.875, 0.6312, 0.8687, 0.6813, 0.8688, 0.6875, 0.875, 0.625, 0.875, 0.3812, 0.6937, 0.3812, 0.7437, 0.375, 0.75, 0.375, 0.6875, 0.3812, 0.5688, 0.3812, 0.6187, 0.375, 0.625, 0.375, 0.5625, 0.2562, 0.6187, 0.3063, 0.6188, 0.3125, 0.625, 0.25, 0.625, 0.3812, 0.6187, 0.4313, 0.6188, 0.4375, 0.625, 0.375, 0.625, 0.1313, 0.6937, 0.1312, 0.7437, 0.125, 0.75, 0.125, 0.6875, 0.1312, 0.5688, 0.1312, 0.6187, 0.125, 0.625, 0.125, 0.5625, 0.1312, 0.6187, 0.1813, 0.6188, 0.1875, 0.625, 0.125, 0.625, 0.1313, 0.8187, 0.1312, 0.8687, 0.125, 0.875, 0.125, 0.8125, 0.1312, 0.8687, 0.1813, 0.8688, 0.1875, 0.875, 0.125, 0.875, 0.3812, 0.1937, 0.3812, 0.2437, 0.375, 0.25, 0.375, 0.1875, 0.1313, 0.1937, 0.1312, 0.2438, 0.125, 0.25, 0.125, 0.1875, 0.1312, 0.4437, 0.1312, 0.4937, 0.125, 0.5, 0.125, 0.4375, 0.1313, 0.3187, 0.1312, 0.3688, 0.125, 0.375, 0.125, 0.3125, 0.1312, 0.3688, 0.1813, 0.3688, 0.1875, 0.375, 0.125, 0.375, 0.6312, 0.1937, 0.6312, 0.2438, 0.625, 0.25, 0.625, 0.1875, 0.6312, 0.4437, 0.6312, 0.4937, 0.625, 0.5, 0.625, 0.4375, 0.6312, 0.3187, 0.6312, 0.3688, 0.625, 0.375, 0.625, 0.3125, 0.5062, 0.3687, 0.5563, 0.3688, 0.5625, 0.375, 0.5, 0.375, 0.6312, 0.3688, 0.6813, 0.3688, 0.6875, 0.375, 0.625, 0.375, 0.7563, 0.3688, 0.8063, 0.3688, 0.8125, 0.375, 0.75, 0.375, 0.3812, 0.4438, 0.3813, 0.4938, 0.375, 0.5, 0.375, 0.4375, 0.3812, 0.3187, 0.3812, 0.3687, 0.375, 0.375, 0.375, 0.3125, 0.2562, 0.3688, 0.3063, 0.3688, 0.3125, 0.375, 0.25, 0.375, 0.3812, 0.3687, 0.4313, 0.3688, 0.4375, 0.375, 0.375, 0.375, 0.3812, 0.8187, 0.3812, 0.8687, 0.375, 0.875, 0.375, 0.8125, 0.2562, 0.8687, 0.3063, 0.8688, 0.3125, 0.875, 0.25, 0.875, 0.3812, 0.8687, 0.4313, 0.8688, 0.4375, 0.875, 0.375, 0.875, 0.7563, 0.8687, 0.8063, 0.8688, 0.8125, 0.875, 0.75, 0.875, 0.4938, 0.4313, 0.4938, 0.3812, 0.5, 0.375, 0.5, 0.4375, 0.6188, 0.5063, 0.5688, 0.5063, 0.5625, 0.5, 0.625, 0.5, 0.4938, 0.6813, 0.4938, 0.6313, 0.5, 0.625, 0.5, 0.6875, 0.4938, 0.1813, 0.4938, 0.1312, 0.5, 0.125, 0.5, 0.1875, 0.3688, 0.5063, 0.3187, 0.5062, 0.3125, 0.5, 0.375, 0.5, 0.8687, 0.5063, 0.8187, 0.5062, 0.8125, 0.5, 0.875, 0.5, 0.7438, 0.4313, 0.7438, 0.3812, 0.75, 0.375, 0.75, 0.4375, 0.7437, 0.1813, 0.7437, 0.1312, 0.75, 0.125, 0.75, 0.1875, 0.6188, 0.2563, 0.5688, 0.2562, 0.5625, 0.25, 0.625, 0.25, 0.8687, 0.2562, 0.8187, 0.2562, 0.8125, 0.25, 0.875, 0.25, 0.2438, 0.4313, 0.2438, 0.3812, 0.25, 0.375, 0.25, 0.4375, 0.2438, 0.1813, 0.2438, 0.1312, 0.25, 0.125, 0.25, 0.1875, 0.3688, 0.2562, 0.3187, 0.2562, 0.3125, 0.25, 0.375, 0.25, 0.2438, 0.6812, 0.2438, 0.6312, 0.25, 0.625, 0.25, 0.6875, 0.3688, 0.7562, 0.3187, 0.7562, 0.3125, 0.75, 0.375, 0.75, 0.7437, 0.6812, 0.7437, 0.6312, 0.75, 0.625, 0.75, 0.6875, 0.6188, 0.7562, 0.5688, 0.7562, 0.5625, 0.75, 0.625, 0.75, 0.8687, 0.7562, 0.8187, 0.7562, 0.8125, 0.75, 0.875, 0.75, 0.4938, 0.8062, 0.4938, 0.7562, 0.5, 0.75, 0.5, 0.8125, 0.4938, 0.3063, 0.4938, 0.2562, 0.5, 0.25, 0.5, 0.3125, 0.2438, 0.5063, 0.1937, 0.5062, 0.1875, 0.5, 0.25, 0.5, 0.7437, 0.5063, 0.6937, 0.5062, 0.6875, 0.5, 0.75, 0.5, 0.4938, 0.5563, 0.4938, 0.5063, 0.5, 0.5, 0.5, 0.5625, 0.4938, 0.5063, 0.4438, 0.5063, 0.4375, 0.5, 0.5, 0.5, 0.7437, 0.3063, 0.7437, 0.2562, 0.75, 0.25, 0.75, 0.3125, 0.7437, 0.2562, 0.6937, 0.2562, 0.6875, 0.25, 0.75, 0.25, 0.2438, 0.3063, 0.2438, 0.2562, 0.25, 0.25, 0.25, 0.3125, 0.2438, 0.2562, 0.1937, 0.2562, 0.1875, 0.25, 0.25, 0.25, 0.4938, 0.2562, 0.4437, 0.2562, 0.4375, 0.25, 0.5, 0.25, 0.2438, 0.8062, 0.2438, 0.7562, 0.25, 0.75, 0.25, 0.8125, 0.2438, 0.5563, 0.2438, 0.5063, 0.25, 0.5, 0.25, 0.5625, 0.2438, 0.7562, 0.1937, 0.7562, 0.1875, 0.75, 0.25, 0.75, 0.4938, 0.7562, 0.4437, 0.7562, 0.4375, 0.75, 0.5, 0.75, 0.7437, 0.8062, 0.7437, 0.7562, 0.75, 0.75, 0.75, 0.8125, 0.7438, 0.5563, 0.7437, 0.5063, 0.75, 0.5, 0.75, 0.5625, 0.7437, 0.7562, 0.6937, 0.7562, 0.6875, 0.75, 0.75, 0.75, 0.8687, 0.6812, 0.8687, 0.6312, 0.875, 0.625, 0.875, 0.6875, 0.8688, 0.5563, 0.8687, 0.5063, 0.875, 0.5, 0.875, 0.5625, 0.8687, 0.6312, 0.8187, 0.6312, 0.8125, 0.625, 0.875, 0.625, 0.6188, 0.6813, 0.6188, 0.6313, 0.625, 0.625, 0.625, 0.6875, 0.6187, 0.5562, 0.6188, 0.5063, 0.625, 0.5, 0.625, 0.5625, 0.6188, 0.6313, 0.5688, 0.6312, 0.5625, 0.625, 0.625, 0.625, 0.7437, 0.6312, 0.6937, 0.6312, 0.6875, 0.625, 0.75, 0.625, 0.6188, 0.8063, 0.6188, 0.7562, 0.625, 0.75, 0.625, 0.8125, 0.3688, 0.6812, 0.3688, 0.6312, 0.375, 0.625, 0.375, 0.6875, 0.3688, 0.5563, 0.3688, 0.5063, 0.375, 0.5, 0.375, 0.5625, 0.3688, 0.6312, 0.3187, 0.6312, 0.3125, 0.625, 0.375, 0.625, 0.4938, 0.6313, 0.4437, 0.6312, 0.4375, 0.625, 0.5, 0.625, 0.2438, 0.6312, 0.1937, 0.6312, 0.1875, 0.625, 0.25, 0.625, 0.3688, 0.1813, 0.3688, 0.1312, 0.375, 0.125, 0.375, 0.1875, 0.3688, 0.1312, 0.3187, 0.1312, 0.3125, 0.125, 0.375, 0.125, 0.4938, 0.1312, 0.4437, 0.1312, 0.4375, 0.125, 0.5, 0.125, 0.2438, 0.1312, 0.1937, 0.1312, 0.1875, 0.125, 0.25, 0.125, 0.2438, 0.3812, 0.1937, 0.3812, 0.1875, 0.375, 0.25, 0.375, 0.8687, 0.1813, 0.8687, 0.1312, 0.875, 0.125, 0.875, 0.1875, 0.8687, 0.1312, 0.8187, 0.1312, 0.8125, 0.125, 0.875, 0.125, 0.6188, 0.1813, 0.6188, 0.1312, 0.625, 0.125, 0.625, 0.1875, 0.6188, 0.1312, 0.5688, 0.1312, 0.5625, 0.125, 0.625, 0.125, 0.7437, 0.1312, 0.6937, 0.1312, 0.6875, 0.125, 0.75, 0.125, 0.6187, 0.4313, 0.6188, 0.3812, 0.625, 0.375, 0.625, 0.4375, 0.6188, 0.3063, 0.6188, 0.2563, 0.625, 0.25, 0.625, 0.3125, 0.6188, 0.3812, 0.5688, 0.3812, 0.5625, 0.375, 0.625, 0.375, 0.7438, 0.3812, 0.6937, 0.3812, 0.6875, 0.375, 0.75, 0.375, 0.8688, 0.4313, 0.8687, 0.3812, 0.875, 0.375, 0.875, 0.4375, 0.8687, 0.3063, 0.8687, 0.2562, 0.875, 0.25, 0.875, 0.3125, 0.8687, 0.3812, 0.8187, 0.3812, 0.8125, 0.375, 0.875, 0.375, 0.3688, 0.4313, 0.3688, 0.3812, 0.375, 0.375, 0.375, 0.4375, 0.3688, 0.3063, 0.3688, 0.2562, 0.375, 0.25, 0.375, 0.3125, 0.3688, 0.3812, 0.3187, 0.3812, 0.3125, 0.375, 0.375, 0.375, 0.4938, 0.3812, 0.4437, 0.3812, 0.4375, 0.375, 0.5, 0.375, 0.3688, 0.8062, 0.3688, 0.7562, 0.375, 0.75, 0.375, 0.8125, 0.8687, 0.8062, 0.8687, 0.7562, 0.875, 0.75, 0.875, 0.8125, 0.8063, 0.8688, 0.8062, 0.8187, 0.8125, 0.8125, 0.8125, 0.875, 0.8187, 0.7562, 0.8188, 0.8062, 0.8125, 0.8125, 0.8125, 0.75, 0.8062, 0.8187, 0.7562, 0.8187, 0.75, 0.8125, 0.8125, 0.8125, 0.8188, 0.8062, 0.8687, 0.8062, 0.875, 0.8125, 0.8125, 0.8125, 0.4313, 0.8688, 0.4313, 0.8188, 0.4375, 0.8125, 0.4375, 0.875, 0.4437, 0.7562, 0.4437, 0.8062, 0.4375, 0.8125, 0.4375, 0.75, 0.4313, 0.8188, 0.3812, 0.8187, 0.375, 0.8125, 0.4375, 0.8125, 0.4437, 0.8062, 0.4938, 0.8062, 0.5, 0.8125, 0.4375, 0.8125, 0.3063, 0.8688, 0.3063, 0.8187, 0.3125, 0.8125, 0.3125, 0.875, 0.3187, 0.7562, 0.3187, 0.8062, 0.3125, 0.8125, 0.3125, 0.75, 0.3063, 0.8187, 0.2562, 0.8187, 0.25, 0.8125, 0.3125, 0.8125, 0.3187, 0.8062, 0.3688, 0.8062, 0.375, 0.8125, 0.3125, 0.8125, 0.4313, 0.3688, 0.4313, 0.3188, 0.4375, 0.3125, 0.4375, 0.375, 0.4437, 0.2562, 0.4437, 0.3062, 0.4375, 0.3125, 0.4375, 0.25, 0.4313, 0.3188, 0.3812, 0.3187, 0.375, 0.3125, 0.4375, 0.3125, 0.4437, 0.3062, 0.4938, 0.3063, 0.5, 0.3125, 0.4375, 0.3125, 0.3063, 0.3688, 0.3063, 0.3187, 0.3125, 0.3125, 0.3125, 0.375, 0.3187, 0.2562, 0.3187, 0.3063, 0.3125, 0.3125, 0.3125, 0.25, 0.3063, 0.3187, 0.2562, 0.3187, 0.25, 0.3125, 0.3125, 0.3125, 0.3187, 0.3063, 0.3688, 0.3063, 0.375, 0.3125, 0.3125, 0.3125, 0.3063, 0.4938, 0.3063, 0.4438, 0.3125, 0.4375, 0.3125, 0.5, 0.3187, 0.3812, 0.3187, 0.4312, 0.3125, 0.4375, 0.3125, 0.375, 0.3063, 0.4438, 0.2562, 0.4437, 0.25, 0.4375, 0.3125, 0.4375, 0.3187, 0.4312, 0.3688, 0.4313, 0.375, 0.4375, 0.3125, 0.4375, 0.8063, 0.3688, 0.8062, 0.3187, 0.8125, 0.3125, 0.8125, 0.375, 0.8187, 0.2562, 0.8188, 0.3063, 0.8125, 0.3125, 0.8125, 0.25, 0.8062, 0.3187, 0.7562, 0.3187, 0.75, 0.3125, 0.8125, 0.3125, 0.8188, 0.3063, 0.8687, 0.3063, 0.875, 0.3125, 0.8125, 0.3125, 0.8063, 0.4938, 0.8063, 0.4438, 0.8125, 0.4375, 0.8125, 0.5, 0.8187, 0.3812, 0.8187, 0.4312, 0.8125, 0.4375, 0.8125, 0.375, 0.8063, 0.4438, 0.7562, 0.4437, 0.75, 0.4375, 0.8125, 0.4375, 0.8187, 0.4312, 0.8688, 0.4313, 0.875, 0.4375, 0.8125, 0.4375, 0.6813, 0.3688, 0.6812, 0.3187, 0.6875, 0.3125, 0.6875, 0.375, 0.6937, 0.2562, 0.6938, 0.3063, 0.6875, 0.3125, 0.6875, 0.25, 0.6812, 0.3187, 0.6312, 0.3187, 0.625, 0.3125, 0.6875, 0.3125, 0.6938, 0.3063, 0.7437, 0.3063, 0.75, 0.3125, 0.6875, 0.3125, 0.5563, 0.3688, 0.5563, 0.3188, 0.5625, 0.3125, 0.5625, 0.375, 0.5688, 0.2562, 0.5687, 0.3062, 0.5625, 0.3125, 0.5625, 0.25, 0.5563, 0.3188, 0.5062, 0.3187, 0.5, 0.3125, 0.5625, 0.3125, 0.5687, 0.3062, 0.6188, 0.3063, 0.625, 0.3125, 0.5625, 0.3125, 0.5562, 0.4938, 0.5562, 0.4438, 0.5625, 0.4375, 0.5625, 0.5, 0.5688, 0.3812, 0.5687, 0.4313, 0.5625, 0.4375, 0.5625, 0.375, 0.5562, 0.4438, 0.5063, 0.4438, 0.5, 0.4375, 0.5625, 0.4375, 0.5687, 0.4313, 0.6187, 0.4313, 0.625, 0.4375, 0.5625, 0.4375, 0.5563, 0.2438, 0.5563, 0.1937, 0.5625, 0.1875, 0.5625, 0.25, 0.5688, 0.1312, 0.5687, 0.1812, 0.5625, 0.1875, 0.5625, 0.125, 0.5563, 0.1937, 0.5062, 0.1937, 0.5, 0.1875, 0.5625, 0.1875, 0.5687, 0.1812, 0.6188, 0.1813, 0.625, 0.1875, 0.5625, 0.1875, 0.8063, 0.2438, 0.8062, 0.1937, 0.8125, 0.1875, 0.8125, 0.25, 0.8187, 0.1312, 0.8188, 0.1813, 0.8125, 0.1875, 0.8125, 0.125, 0.8062, 0.1937, 0.7562, 0.1937, 0.75, 0.1875, 0.8125, 0.1875, 0.8188, 0.1813, 0.8687, 0.1813, 0.875, 0.1875, 0.8125, 0.1875, 0.1813, 0.3688, 0.1813, 0.3187, 0.1875, 0.3125, 0.1875, 0.375, 0.1937, 0.2562, 0.1937, 0.3063, 0.1875, 0.3125, 0.1875, 0.25, 0.1813, 0.3187, 0.1313, 0.3187, 0.125, 0.3125, 0.1875, 0.3125, 0.1937, 0.3063, 0.2438, 0.3063, 0.25, 0.3125, 0.1875, 0.3125, 0.3063, 0.2438, 0.3063, 0.1937, 0.3125, 0.1875, 0.3125, 0.25, 0.3187, 0.1312, 0.3187, 0.1813, 0.3125, 0.1875, 0.3125, 0.125, 0.3063, 0.1937, 0.2562, 0.1937, 0.25, 0.1875, 0.3125, 0.1875, 0.3187, 0.1813, 0.3688, 0.1813, 0.375, 0.1875, 0.3125, 0.1875, 0.1813, 0.8688, 0.1813, 0.8187, 0.1875, 0.8125, 0.1875, 0.875, 0.1937, 0.7562, 0.1937, 0.8062, 0.1875, 0.8125, 0.1875, 0.75, 0.1813, 0.8187, 0.1313, 0.8187, 0.125, 0.8125, 0.1875, 0.8125, 0.1937, 0.8062, 0.2438, 0.8062, 0.25, 0.8125, 0.1875, 0.8125, 0.1813, 0.6188, 0.1813, 0.5688, 0.1875, 0.5625, 0.1875, 0.625, 0.1937, 0.5062, 0.1937, 0.5562, 0.1875, 0.5625, 0.1875, 0.5, 0.1813, 0.5688, 0.1312, 0.5688, 0.125, 0.5625, 0.1875, 0.5625, 0.1937, 0.5562, 0.2438, 0.5563, 0.25, 0.5625, 0.1875, 0.5625, 0.4313, 0.6188, 0.4313, 0.5688, 0.4375, 0.5625, 0.4375, 0.625, 0.4438, 0.5063, 0.4438, 0.5562, 0.4375, 0.5625, 0.4375, 0.5, 0.4313, 0.5688, 0.3812, 0.5688, 0.375, 0.5625, 0.4375, 0.5625, 0.4438, 0.5562, 0.4938, 0.5563, 0.5, 0.5625, 0.4375, 0.5625, 0.3063, 0.6188, 0.3063, 0.5688, 0.3125, 0.5625, 0.3125, 0.625, 0.3187, 0.5062, 0.3187, 0.5562, 0.3125, 0.5625, 0.3125, 0.5, 0.3063, 0.5688, 0.2562, 0.5688, 0.25, 0.5625, 0.3125, 0.5625, 0.3187, 0.5562, 0.3688, 0.5563, 0.375, 0.5625, 0.3125, 0.5625, 0.3063, 0.7438, 0.3063, 0.6937, 0.3125, 0.6875, 0.3125, 0.75, 0.3187, 0.6312, 0.3187, 0.6812, 0.3125, 0.6875, 0.3125, 0.625, 0.3063, 0.6937, 0.2562, 0.6937, 0.25, 0.6875, 0.3125, 0.6875, 0.3187, 0.6812, 0.3688, 0.6812, 0.375, 0.6875, 0.3125, 0.6875, 0.6813, 0.8688, 0.6812, 0.8187, 0.6875, 0.8125, 0.6875, 0.875, 0.6937, 0.7562, 0.6938, 0.8062, 0.6875, 0.8125, 0.6875, 0.75, 0.6812, 0.8187, 0.6312, 0.8187, 0.625, 0.8125, 0.6875, 0.8125, 0.6938, 0.8062, 0.7437, 0.8062, 0.75, 0.8125, 0.6875, 0.8125, 0.5563, 0.8688, 0.5563, 0.8188, 0.5625, 0.8125, 0.5625, 0.875, 0.5688, 0.7562, 0.5687, 0.8062, 0.5625, 0.8125, 0.5625, 0.75, 0.5563, 0.8188, 0.5062, 0.8187, 0.5, 0.8125, 0.5625, 0.8125, 0.5687, 0.8062, 0.6188, 0.8063, 0.625, 0.8125, 0.5625, 0.8125, 0.6813, 0.6188, 0.6813, 0.5688, 0.6875, 0.5625, 0.6875, 0.625, 0.6937, 0.5062, 0.6937, 0.5562, 0.6875, 0.5625, 0.6875, 0.5, 0.6813, 0.5688, 0.6312, 0.5688, 0.625, 0.5625, 0.6875, 0.5625, 0.6937, 0.5562, 0.7438, 0.5563, 0.75, 0.5625, 0.6875, 0.5625, 0.5562, 0.6188, 0.5562, 0.5688, 0.5625, 0.5625, 0.5625, 0.625, 0.5688, 0.5063, 0.5687, 0.5562, 0.5625, 0.5625, 0.5625, 0.5, 0.5562, 0.5688, 0.5063, 0.5688, 0.5, 0.5625, 0.5625, 0.5625, 0.5687, 0.5562, 0.6187, 0.5562, 0.625, 0.5625, 0.5625, 0.5625, 0.5563, 0.7437, 0.5563, 0.6938, 0.5625, 0.6875, 0.5625, 0.75, 0.5688, 0.6312, 0.5687, 0.6812, 0.5625, 0.6875, 0.5625, 0.625, 0.5563, 0.6938, 0.5062, 0.6937, 0.5, 0.6875, 0.5625, 0.6875, 0.5687, 0.6812, 0.6188, 0.6813, 0.625, 0.6875, 0.5625, 0.6875, 0.8063, 0.6188, 0.8063, 0.5688, 0.8125, 0.5625, 0.8125, 0.625, 0.8187, 0.5062, 0.8187, 0.5562, 0.8125, 0.5625, 0.8125, 0.5, 0.8063, 0.5688, 0.7562, 0.5688, 0.75, 0.5625, 0.8125, 0.5625, 0.8187, 0.5562, 0.8688, 0.5563, 0.875, 0.5625, 0.8125, 0.5625, 0.8063, 0.7438, 0.8062, 0.6937, 0.8125, 0.6875, 0.8125, 0.75, 0.8187, 0.6312, 0.8188, 0.6812, 0.8125, 0.6875, 0.8125, 0.625, 0.8062, 0.6937, 0.7562, 0.6937, 0.75, 0.6875, 0.8125, 0.6875, 0.8188, 0.6812, 0.8687, 0.6812, 0.875, 0.6875, 0.8125, 0.6875, 0.6813, 0.7438, 0.6812, 0.6937, 0.6875, 0.6875, 0.6875, 0.75, 0.6937, 0.6312, 0.6938, 0.6812, 0.6875, 0.6875, 0.6875, 0.625, 0.6812, 0.6937, 0.6312, 0.6937, 0.625, 0.6875, 0.6875, 0.6875, 0.6938, 0.6812, 0.7437, 0.6812, 0.75, 0.6875, 0.6875, 0.6875, 0.4313, 0.7437, 0.4313, 0.6938, 0.4375, 0.6875, 0.4375, 0.75, 0.4437, 0.6312, 0.4437, 0.6812, 0.4375, 0.6875, 0.4375, 0.625, 0.4313, 0.6938, 0.3812, 0.6937, 0.375, 0.6875, 0.4375, 0.6875, 0.4437, 0.6812, 0.4938, 0.6813, 0.5, 0.6875, 0.4375, 0.6875, 0.1813, 0.7438, 0.1813, 0.6937, 0.1875, 0.6875, 0.1875, 0.75, 0.1937, 0.6312, 0.1937, 0.6812, 0.1875, 0.6875, 0.1875, 0.625, 0.1813, 0.6937, 0.1313, 0.6937, 0.125, 0.6875, 0.1875, 0.6875, 0.1937, 0.6812, 0.2438, 0.6812, 0.25, 0.6875, 0.1875, 0.6875, 0.4313, 0.2438, 0.4313, 0.1937, 0.4375, 0.1875, 0.4375, 0.25, 0.4437, 0.1312, 0.4437, 0.1812, 0.4375, 0.1875, 0.4375, 0.125, 0.4313, 0.1937, 0.3812, 0.1937, 0.375, 0.1875, 0.4375, 0.1875, 0.4437, 0.1812, 0.4938, 0.1813, 0.5, 0.1875, 0.4375, 0.1875, 0.1813, 0.2438, 0.1813, 0.1937, 0.1875, 0.1875, 0.1875, 0.25, 0.1937, 0.1312, 0.1937, 0.1813, 0.1875, 0.1875, 0.1875, 0.125, 0.1813, 0.1937, 0.1313, 0.1937, 0.125, 0.1875, 0.1875, 0.1875, 0.1937, 0.1813, 0.2438, 0.1813, 0.25, 0.1875, 0.1875, 0.1875, 0.1812, 0.4938, 0.1813, 0.4438, 0.1875, 0.4375, 0.1875, 0.5, 0.1937, 0.3812, 0.1937, 0.4312, 0.1875, 0.4375, 0.1875, 0.375, 0.1813, 0.4438, 0.1312, 0.4437, 0.125, 0.4375, 0.1875, 0.4375, 0.1937, 0.4312, 0.2438, 0.4313, 0.25, 0.4375, 0.1875, 0.4375, 0.6813, 0.2438, 0.6812, 0.1937, 0.6875, 0.1875, 0.6875, 0.25, 0.6937, 0.1312, 0.6938, 0.1813, 0.6875, 0.1875, 0.6875, 0.125, 0.6812, 0.1937, 0.6312, 0.1937, 0.625, 0.1875, 0.6875, 0.1875, 0.6938, 0.1813, 0.7437, 0.1813, 0.75, 0.1875, 0.6875, 0.1875, 0.6813, 0.4938, 0.6813, 0.4438, 0.6875, 0.4375, 0.6875, 0.5, 0.6937, 0.3812, 0.6937, 0.4312, 0.6875, 0.4375, 0.6875, 0.375, 0.6813, 0.4438, 0.6312, 0.4437, 0.625, 0.4375, 0.6875, 0.4375, 0.6937, 0.4312, 0.7438, 0.4313, 0.75, 0.4375, 0.6875, 0.4375, 0.4312, 0.4938, 0.4313, 0.4438, 0.4375, 0.4375, 0.4375, 0.5, 0.4437, 0.3812, 0.4438, 0.4313, 0.4375, 0.4375, 0.4375, 0.375, 0.4313, 0.4438, 0.3812, 0.4438, 0.375, 0.4375, 0.4375, 0.4375, 0.4438, 0.4313, 0.4938, 0.4313, 0.5, 0.4375, 0.4375, 0.4375])
me_plane.materials.append(mat_material_002)
me_plane.materials.append(mat_material_001)
me_plane.use_remesh_preserve_volume = False
me_plane.use_remesh_preserve_attributes = False
me_plane.use_mirror_vertex_groups = False
me_plane.update()
me_cube_001 = bpy.data.meshes.new('Cube.001')
me_cube_001.from_pydata([(-6.831, -6.818, -0.03808), (-6.831, -6.818, 1.007), (-6.831, 6.856, -0.03808), (-6.831, 6.856, 1.007), (-6.248, -6.818, -0.03808), (-6.248, -6.818, 1.007), (-6.248, 6.856, -0.03808), (-6.248, 6.856, 1.007), (-6.831, 6.242, -0.03808), (-6.831, -6.205, -0.03808), (-6.831, -6.205, 1.007), (-6.831, 6.242, 1.007), (-5.98, -5.936, -0.01552), (-5.98, 5.974, -0.01552), (-5.98, 5.974, 0.9845), (-5.98, -5.936, 0.9845), (6.152, 6.856, 1.007), (6.152, 6.856, -0.03808), (5.884, 5.974, -0.01552), (5.884, -5.936, 0.9845), (6.152, -6.818, 1.007), (6.152, -6.818, -0.03808), (5.884, -5.936, -0.01552), (5.884, 5.974, 0.9845), (6.726, 6.856, 1.007), (6.726, 6.856, -0.03808), (6.726, 6.242, -0.03808), (6.726, -6.818, 1.007), (6.726, -6.818, -0.03808), (6.726, -6.205, -0.03808), (6.726, 6.242, 1.007), (6.726, -6.205, 1.007)], [], [(8, 11, 3, 2), (2, 3, 7, 6), (5, 4, 21, 20), (4, 5, 1, 0), (15, 10, 1, 5), (7, 3, 11, 14), (14, 11, 10, 15), (14, 13, 18, 23), (13, 14, 15, 12), (0, 1, 10, 9), (9, 10, 11, 8), (16, 23, 30, 24), (23, 18, 22, 19), (7, 14, 23, 16), (13, 6, 17, 18), (4, 12, 22, 21), (12, 15, 19, 22), (15, 5, 20, 19), (6, 7, 16, 17), (29, 31, 27, 28), (25, 24, 30, 26), (20, 21, 28, 27), (18, 17, 25, 26), (21, 22, 29, 28), (19, 20, 27, 31), (17, 16, 24, 25), (30, 23, 19, 31), (26, 30, 31, 29), (18, 26, 29, 22)])
_uv = me_cube_001.uv_layers.new(name='UVMap')
_uv.uv.foreach_set('vector', [0.375, 0.1667, 0.625, 0.1667, 0.625, 0.25, 0.375, 0.25, 0.375, 0.25, 0.625, 0.25, 0.625, 0.5, 0.375, 0.5, 0.625, 0.75, 0.375, 0.75, 0.375, 0.75, 0.625, 0.75, 0.375, 0.75, 0.625, 0.75, 0.625, 1.0, 0.375, 1.0, 0.625, 0.6667, 0.875, 0.6667, 0.875, 0.75, 0.625, 0.75, 0.625, 0.5, 0.875, 0.5, 0.875, 0.5833, 0.625, 0.5833, 0.625, 0.5833, 0.875, 0.5833, 0.875, 0.6667, 0.625, 0.6667, 0.625, 0.5833, 0.375, 0.5833, 0.375, 0.5833, 0.625, 0.5833, 0.375, 0.5833, 0.625, 0.5833, 0.625, 0.6667, 0.375, 0.6667, 0.375, 0.0, 0.625, 0.0, 0.625, 0.08333, 0.375, 0.08333, 0.375, 0.08333, 0.625, 0.08333, 0.625, 0.1667, 0.375, 0.1667, 0.625, 0.5, 0.625, 0.5833, 0.625, 0.5833, 0.625, 0.5, 0.625, 0.5833, 0.375, 0.5833, 0.375, 0.5833, 0.625, 0.5833, 0.625, 0.5, 0.625, 0.5833, 0.625, 0.5833, 0.625, 0.5, 0.0, 0.0, 0.0, 0.0, 0.0, 0.0, 0.0, 0.0, 0.0, 0.0, 0.0, 0.0, 0.0, 0.0, 0.0, 0.0, 0.375, 0.6667, 0.625, 0.6667, 0.625, 0.6667, 0.375, 0.6667, 0.625, 0.6667, 0.625, 0.75, 0.625, 0.75, 0.625, 0.6667, 0.375, 0.5, 0.625, 0.5, 0.625, 0.5, 0.375, 0.5, 0.375, 0.6667, 0.625, 0.6667, 0.625, 0.75, 0.375, 0.75, 0.375, 0.5, 0.625, 0.5, 0.625, 0.5833, 0.375, 0.5833, 0.625, 0.75, 0.375, 0.75, 0.375, 0.75, 0.625, 0.75, 0.0, 0.0, 0.0, 0.0, 0.0, 0.0, 0.0, 0.0, 0.0, 0.0, 0.0, 0.0, 0.0, 0.0, 0.0, 0.0, 0.625, 0.6667, 0.625, 0.75, 0.625, 0.75, 0.625, 0.6667, 0.375, 0.5, 0.625, 0.5, 0.625, 0.5, 0.375, 0.5, 0.625, 0.5833, 0.625, 0.5833, 0.625, 0.5833, 0.625, 0.5833, 0.375, 0.5833, 0.625, 0.5833, 0.625, 0.5833, 0.375, 0.5833, 0.0, 0.0, 0.0, 0.0, 0.0, 0.0, 0.0, 0.0])
me_cube_001.use_remesh_preserve_volume = False
me_cube_001.use_remesh_preserve_attributes = False
me_cube_001.use_mirror_vertex_groups = False
me_cube_001.update()

# ---- objects
ob_plane = bpy.data.objects.new('Plane', me_plane)
ob_cube = bpy.data.objects.new('Cube', me_cube_001)

# ---- transforms, parenting, visibility, modifiers, constraints
ob_plane.location = (0.0, 0.0, 0.0)
ob_plane.lineart.crease_threshold = 0.0
ob_cube.parent = ob_plane
ob_cube.location = (-2.384e-07, 0.0, -0.02265)
ob_cube.lineart.crease_threshold = 0.0

# ---- collection membership
col_collection.objects.link(ob_plane)
col_collection.objects.link(ob_cube)

# ---- scene / render settings (as saved in the file)
scene.frame_start = 1; scene.frame_end = 250; scene.frame_set(1)
scene.render.engine = 'BLENDER_EEVEE_NEXT'
scene.cycles.use_denoising = False
scene.cycles.samples = 128
scene.cycles.sampling_pattern = 'TABULATED_SOBOL'
scene.cycles.use_adaptive_sampling = False
scene.cycles.use_light_tree = False
scene.view_settings.view_transform = 'Filmic'
bpy.context.view_layer.update()

# ---- added for rendering (the .blend has no active camera and no usable light): camera, sun
cam_auto = bpy.data.cameras.new('AutoCamera')
cam_auto.lens = 50.0
cam_auto.sensor_width = 36.0
cam_auto.clip_end = 1000.0
ob_auto_camera = bpy.data.objects.new('AutoCamera', cam_auto)
scene.collection.objects.link(ob_auto_camera)
ob_auto_camera.location = (17.7897, -21.3916, 14.7355)
ob_auto_camera.rotation_euler = (1.09748, -7.21219e-08, 0.694738)
scene.camera = ob_auto_camera
light_auto_sun = bpy.data.lights.new('AutoSun', 'SUN')
light_auto_sun.energy = 3.0
light_auto_sun.angle = 0.0523599
ob_auto_sun = bpy.data.objects.new('AutoSun', light_auto_sun)
scene.collection.objects.link(ob_auto_sun)
ob_auto_sun.rotation_euler = (0.872665, 0.174533, 0.523599)
bpy.context.view_layer.update()

